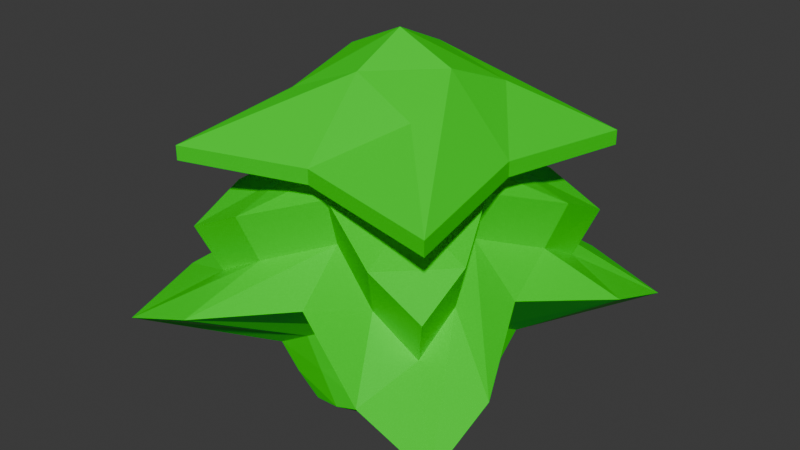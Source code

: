 # Source: Bush.blend  (saved by Blender 4.0.36; exported with 4.5.12 LTS)
import bpy
from mathutils import Matrix  # noqa: F401  (used for matrix-valued properties, if any)

bpy.ops.wm.read_factory_settings(use_empty=True)
scene = bpy.context.scene
scene.name = 'Scene'

# ---- collections
col_collection = bpy.data.collections.new('Collection'); scene.collection.children.link(col_collection)

# ---- materials (node trees are filled in below, after node groups)
mat_material = bpy.data.materials.new('Material')
mat_material.alpha_threshold = 0.0
mat_material.use_transparent_shadow = False
mat_material.roughness = 0.5
mat_material.line_color = (0.0, 0.0, 0.0, 1.0)

# ---- material node trees
mat_material.use_nodes = True; mat_material.node_tree.nodes.clear()
_N = mat_material.node_tree.nodes; _L = mat_material.node_tree.links
n0 = _N.new('ShaderNodeOutputMaterial'); n0.name = 'Material Output'; n0.location = (300, 300)
n1 = _N.new('ShaderNodeBsdfPrincipled'); n1.name = 'Principled BSDF'; n1.location = (10, 300)
n1.inputs[0].default_value = (0.001657, 0.8003, 0.0, 1.0)
n1.inputs[3].default_value = 1.45
_L.new(n1.outputs[0], n0.inputs[0])
n0.is_active_output = True

# ---- world
world_world = bpy.data.worlds.new('World'); scene.world = world_world
world_world.use_nodes = True; world_world.node_tree.nodes.clear()
_N = world_world.node_tree.nodes; _L = world_world.node_tree.links
n0 = _N.new('ShaderNodeOutputWorld'); n0.name = 'World Output'; n0.location = (300, 300)
n1 = _N.new('ShaderNodeBackground'); n1.name = 'Background'; n1.location = (10, 300)
n1.inputs[0].default_value = (0.05088, 0.05088, 0.05088, 1.0)
_L.new(n1.outputs[0], n0.inputs[0])
n0.is_active_output = True
world_world.color = (0.05088, 0.05088, 0.05088)
world_world.use_sun_shadow = False
world_world.sun_shadow_jitter_overblur = 0.0

# ---- meshes
me_cube = bpy.data.meshes.new('Cube')
me_cube.from_pydata([(1.147, 1.147, 0.6568), (0.3713, 0.3713, 0.0), (1.147, -1.147, 0.6568), (0.3713, -0.3713, 0.0), (-1.147, 1.147, 0.6568), (-0.3713, 0.3713, 0.0), (-1.147, -1.147, 0.6568), (-0.3713, -0.3713, 0.0), (-0.2701, -1.713e-09, 0.0), (0.8345, -2.711e-10, 1.003), (-0.8345, -2.711e-10, 1.003), (0.2701, -1.713e-09, 0.0), (1.713e-09, 0.2701, 0.0), (2.143e-10, -0.8345, 1.003), (1.713e-09, -0.2701, 0.0), (2.143e-10, 0.8345, 1.003), (0.0, 0.0, 0.0), (-0.3682, -0.2132, 0.0), (0.4507, 0.4507, 0.2137), (-0.4507, -0.4507, 0.2137), (0.4507, -0.4507, 0.2137), (-0.4507, 0.4507, 0.2137), (0.3278, -3.13e-09, 0.3866), (-0.3278, -3.13e-09, 0.3866), (3.074e-09, 0.3278, 0.3866), (3.074e-09, -0.3278, 0.3866), (2.143e-10, -0.6179, 1.604), (-0.8495, -0.8495, 1.258), (0.6179, -2.711e-10, 1.604), (0.8495, -0.8495, 1.258), (-0.6179, -2.711e-10, 1.604), (-0.8495, 0.8495, 1.258), (2.143e-10, 0.6179, 1.604), (0.8495, 0.8495, 1.258), (0.4212, 0.4212, 1.845), (1.138, -0.6587, 0.8297), (-1.138, -0.6587, 0.8297), (0.3682, -0.2132, 0.0), (-3.682e-10, -0.2871, 0.0), (-0.447, -0.2588, 0.3001), (0.447, -0.2588, 0.3001), (0.8424, -0.4877, 1.431), (-0.8424, -0.4877, 1.431), (-4.004e-10, -0.3547, 1.765), (-1.138, 0.6587, 0.8297), (0.3682, 0.2132, 0.0), (-0.3682, 0.2132, 0.0), (1.138, 0.6587, 0.8297), (-3.682e-10, 0.2871, 0.0), (0.447, 0.2588, 0.3001), (-0.447, 0.2588, 0.3001), (-0.8424, 0.4877, 1.431), (0.8424, 0.4877, 1.431), (-4.004e-10, 0.3547, 1.765), (0.2132, -0.3682, 0.0), (0.6587, 1.138, 0.8297), (0.2132, 0.3682, 0.0), (0.6587, -1.138, 0.8297), (0.2871, 3.682e-10, 0.0), (0.2588, -0.447, 0.3001), (0.2588, 0.447, 0.3001), (0.4877, 0.8424, 1.431), (0.3547, 3.435e-10, 1.765), (0.4877, -0.8424, 1.431), (0.4212, -0.4212, 1.598), (0.3409, -0.3409, 0.0), (0.4212, 0.4212, 1.598), (0.3409, 0.3409, 0.0), (-0.2132, 0.3682, 0.0), (-0.6587, -1.138, 0.8297), (-0.2871, 3.682e-10, 0.0), (-0.2132, -0.3682, 0.0), (-0.6587, 1.138, 0.8297), (-0.2588, 0.447, 0.3001), (-0.2588, -0.447, 0.3001), (-0.4877, -0.8424, 1.431), (-0.4877, 0.8424, 1.431), (-0.3547, 3.435e-10, 1.765), (-0.4212, -0.4212, 1.598), (-0.3409, -0.3409, 0.0), (-0.4212, 0.4212, 1.598), (-0.3409, 0.3409, 0.0), (-0.3547, 3.435e-10, 2.258), (2.143e-10, -2.711e-10, 2.418), (-4.004e-10, 0.3547, 2.258), (-4.004e-10, -0.3547, 2.258), (-0.4212, -0.4212, 2.092), (-0.4212, 0.4212, 2.092), (0.3547, 3.435e-10, 2.258), (0.4212, -0.4212, 2.092), (0.4212, 0.4212, 2.092), (-4.004e-10, 0.3547, 2.011), (-0.3547, 3.435e-10, 2.011), (-0.4212, -0.4212, 1.845), (0.3547, 3.435e-10, 2.011), (0.4212, -0.4212, 1.845), (-4.004e-10, -0.3547, 2.011), (-0.4212, 0.4212, 1.845), (-6.883e-09, 0.7501, 1.739), (-6.883e-09, 0.7501, 1.832), (-0.8907, -0.8907, 1.677), (-0.8907, -0.8907, 1.769), (-6.883e-09, -0.7501, 1.832), (-0.8907, 0.8907, 1.769), (0.8907, -0.8907, 1.769), (0.8907, 0.8907, 1.769), (0.7501, 7.264e-10, 1.832), (-0.7501, 7.264e-10, 1.832), (0.8907, -0.8907, 1.677), (0.8907, 0.8907, 1.677), (-0.7501, 7.264e-10, 1.739), (0.7501, 7.264e-10, 1.739), (-6.883e-09, -0.7501, 1.739), (-0.8907, 0.8907, 1.677), (-0.7455, 0.7455, 0.9576), (-0.5422, -2.024e-10, 1.303), (0.5422, -2.024e-10, 1.303), (0.7455, 0.7455, 0.9576), (0.7455, -0.7455, 0.9576), (-0.7455, -0.7455, 0.9576), (1.6e-10, 0.5422, 1.303), (1.6e-10, -0.5422, 1.303), (0.7393, -0.428, 1.131), (-0.7393, -0.428, 1.131), (0.7393, 0.428, 1.131), (-0.7393, 0.428, 1.131), (0.428, 0.7393, 1.131), (0.428, -0.7393, 1.131), (-0.428, -0.7393, 1.131), (-0.428, 0.7393, 1.131), (-0.5175, -0.5175, 0.4352), (0.5175, 0.5175, 0.4352), (0.5175, -0.5175, 0.4352), (-0.5175, 0.5175, 0.4352), (0.3764, 2.109e-10, 0.6946), (-0.3764, 2.109e-10, 0.6946), (2.377e-09, 0.3764, 0.6946), (2.377e-09, -0.3764, 0.6946), (-0.5133, -0.2971, 0.5649), (0.5133, -0.2971, 0.5649), (0.5133, 0.2971, 0.5649), (-0.5133, 0.2971, 0.5649), (0.2971, -0.5133, 0.5649), (0.2971, 0.5133, 0.5649), (-0.2971, 0.5133, 0.5649), (-0.2971, -0.5133, 0.5649)], [], [(123, 119, 27, 42), (145, 69, 6, 130), (141, 44, 4, 133), (65, 37, 3, 54), (139, 35, 2, 132), (143, 55, 0, 131), (140, 47, 9, 134), (67, 45, 11, 58), (138, 36, 10, 135), (122, 116, 28, 41), (125, 115, 30, 51), (81, 48, 16, 70), (144, 72, 15, 136), (79, 38, 14, 71), (142, 57, 13, 137), (124, 117, 33, 52), (54, 59, 25, 14), (68, 73, 24, 12), (17, 39, 23, 8), (45, 49, 22, 11), (56, 60, 18, 1), (37, 40, 20, 3), (46, 50, 21, 5), (71, 74, 19, 7), (78, 42, 27, 75), (80, 51, 30, 77), (88, 89, 104, 106), (64, 43, 26, 63), (129, 114, 31, 76), (127, 118, 29, 63), (126, 120, 32, 61), (128, 121, 26, 75), (94, 34, 109, 111), (77, 30, 42, 78), (11, 22, 40, 37), (7, 19, 39, 17), (70, 16, 38, 79), (118, 122, 41, 29), (130, 6, 36, 138), (134, 9, 35, 139), (58, 11, 37, 65), (115, 123, 42, 30), (61, 32, 53, 66), (76, 31, 51, 80), (8, 23, 50, 46), (1, 18, 49, 45), (116, 124, 52, 28), (68, 12, 48, 81), (114, 125, 51, 31), (56, 1, 45, 67), (131, 0, 47, 140), (135, 10, 44, 141), (12, 56, 67, 48), (33, 61, 66, 52), (16, 58, 65, 38), (28, 62, 64, 41), (117, 126, 61, 33), (121, 127, 63, 26), (41, 64, 63, 29), (52, 66, 62, 28), (12, 24, 60, 56), (3, 20, 59, 54), (132, 2, 57, 142), (48, 67, 58, 16), (136, 15, 55, 143), (38, 65, 54, 14), (5, 68, 81, 46), (32, 76, 80, 53), (8, 70, 79, 17), (84, 90, 105, 99), (119, 128, 75, 27), (120, 129, 76, 32), (34, 91, 98, 109), (43, 78, 75, 26), (14, 25, 74, 71), (5, 21, 73, 68), (17, 79, 71, 7), (133, 4, 72, 144), (46, 81, 70, 8), (137, 13, 69, 145), (90, 84, 83, 88), (88, 83, 85, 89), (83, 82, 86, 85), (84, 87, 82, 83), (89, 85, 102, 104), (92, 93, 100, 110), (95, 94, 111, 108), (87, 84, 99, 103), (53, 80, 97, 91), (78, 43, 96, 93), (80, 77, 92, 97), (64, 62, 94, 95), (77, 78, 93, 92), (66, 53, 91, 34), (62, 66, 34, 94), (43, 64, 95, 96), (112, 108, 104, 102), (111, 109, 105, 106), (109, 98, 99, 105), (110, 100, 101, 107), (108, 111, 106, 104), (113, 110, 107, 103), (100, 112, 102, 101), (98, 113, 103, 99), (96, 95, 108, 112), (90, 88, 106, 105), (91, 97, 113, 98), (86, 82, 107, 101), (93, 96, 112, 100), (85, 86, 101, 102), (82, 87, 103, 107), (97, 92, 110, 113), (15, 72, 129, 120), (6, 69, 128, 119), (13, 57, 127, 121), (0, 55, 126, 117), (4, 44, 125, 114), (9, 47, 124, 116), (10, 36, 123, 115), (2, 35, 122, 118), (69, 13, 121, 128), (55, 15, 120, 126), (57, 2, 118, 127), (72, 4, 114, 129), (47, 0, 117, 124), (44, 10, 115, 125), (35, 9, 116, 122), (36, 6, 119, 123), (25, 137, 145, 74), (21, 133, 144, 73), (24, 136, 143, 60), (20, 132, 142, 59), (23, 135, 141, 50), (18, 131, 140, 49), (22, 134, 139, 40), (19, 130, 138, 39), (59, 142, 137, 25), (73, 144, 136, 24), (39, 138, 135, 23), (49, 140, 134, 22), (60, 143, 131, 18), (40, 139, 132, 20), (50, 141, 133, 21), (74, 145, 130, 19)])
_uv = me_cube.uv_layers.new(name='UVMap')
_uv.uv.foreach_set('vector', [0.625, 0.0625, 0.625, 0.0, 0.625, 0.0, 0.625, 0.0625, 0.5625, 0.9375, 0.625, 0.9375, 0.625, 1.0, 0.5625, 1.0, 0.5625, 0.1875, 0.625, 0.1875, 0.625, 0.25, 0.5625, 0.25, 0.3125, 0.6875, 0.375, 0.6875, 0.375, 0.75, 0.3125, 0.75, 0.5625, 0.6875, 0.625, 0.6875, 0.625, 0.75, 0.5625, 0.75, 0.5625, 0.4375, 0.625, 0.4375, 0.625, 0.5, 0.5625, 0.5, 0.5625, 0.5625, 0.625, 0.5625, 0.625, 0.625, 0.5625, 0.625, 0.3125, 0.5625, 0.375, 0.5625, 0.375, 0.625, 0.3125, 0.625, 0.5625, 0.0625, 0.625, 0.0625, 0.625, 0.125, 0.5625, 0.125, 0.625, 0.6875, 0.625, 0.625, 0.625, 0.625, 0.625, 0.6875, 0.625, 0.1875, 0.625, 0.125, 0.625, 0.125, 0.625, 0.1875, 0.1875, 0.5625, 0.25, 0.5625, 0.25, 0.625, 0.1875, 0.625, 0.5625, 0.3125, 0.625, 0.3125, 0.625, 0.375, 0.5625, 0.375, 0.1875, 0.6875, 0.25, 0.6875, 0.25, 0.75, 0.1875, 0.75, 0.5625, 0.8125, 0.625, 0.8125, 0.625, 0.875, 0.5625, 0.875, 0.625, 0.5625, 0.625, 0.5, 0.625, 0.5, 0.625, 0.5625, 0.375, 0.8125, 0.5, 0.8125, 0.5, 0.875, 0.375, 0.875, 0.375, 0.3125, 0.5, 0.3125, 0.5, 0.375, 0.375, 0.375, 0.375, 0.0625, 0.5, 0.0625, 0.5, 0.125, 0.375, 0.125, 0.375, 0.5625, 0.5, 0.5625, 0.5, 0.625, 0.375, 0.625, 0.375, 0.4375, 0.5, 0.4375, 0.5, 0.5, 0.375, 0.5, 0.375, 0.6875, 0.5, 0.6875, 0.5, 0.75, 0.375, 0.75, 0.375, 0.1875, 0.5, 0.1875, 0.5, 0.25, 0.375, 0.25, 0.375, 0.9375, 0.5, 0.9375, 0.5, 1.0, 0.375, 1.0, 0.8125, 0.6875, 0.875, 0.6875, 0.875, 0.75, 0.8125, 0.75, 0.8125, 0.5625, 0.875, 0.5625, 0.875, 0.625, 0.8125, 0.625, 0.6875, 0.625, 0.6875, 0.6875, 0.6875, 0.6875, 0.6875, 0.625, 0.6875, 0.6875, 0.75, 0.6875, 0.75, 0.75, 0.6875, 0.75, 0.625, 0.3125, 0.625, 0.25, 0.625, 0.25, 0.625, 0.3125, 0.625, 0.8125, 0.625, 0.75, 0.625, 0.75, 0.625, 0.8125, 0.625, 0.4375, 0.625, 0.375, 0.625, 0.375, 0.625, 0.4375, 0.625, 0.9375, 0.625, 0.875, 0.625, 0.875, 0.625, 0.9375, 0.6875, 0.625, 0.6875, 0.5625, 0.6875, 0.5625, 0.6875, 0.625, 0.8125, 0.625, 0.875, 0.625, 0.875, 0.6875, 0.8125, 0.6875, 0.375, 0.625, 0.5, 0.625, 0.5, 0.6875, 0.375, 0.6875, 0.375, 0.0, 0.5, 0.0, 0.5, 0.0625, 0.375, 0.0625, 0.1875, 0.625, 0.25, 0.625, 0.25, 0.6875, 0.1875, 0.6875, 0.625, 0.75, 0.625, 0.6875, 0.625, 0.6875, 0.625, 0.75, 0.5625, 0.0, 0.625, 0.0, 0.625, 0.0625, 0.5625, 0.0625, 0.5625, 0.625, 0.625, 0.625, 0.625, 0.6875, 0.5625, 0.6875, 0.3125, 0.625, 0.375, 0.625, 0.375, 0.6875, 0.3125, 0.6875, 0.625, 0.125, 0.625, 0.0625, 0.625, 0.0625, 0.625, 0.125, 0.6875, 0.5, 0.75, 0.5, 0.75, 0.5625, 0.6875, 0.5625, 0.8125, 0.5, 0.875, 0.5, 0.875, 0.5625, 0.8125, 0.5625, 0.375, 0.125, 0.5, 0.125, 0.5, 0.1875, 0.375, 0.1875, 0.375, 0.5, 0.5, 0.5, 0.5, 0.5625, 0.375, 0.5625, 0.625, 0.625, 0.625, 0.5625, 0.625, 0.5625, 0.625, 0.625, 0.1875, 0.5, 0.25, 0.5, 0.25, 0.5625, 0.1875, 0.5625, 0.625, 0.25, 0.625, 0.1875, 0.625, 0.1875, 0.625, 0.25, 0.3125, 0.5, 0.375, 0.5, 0.375, 0.5625, 0.3125, 0.5625, 0.5625, 0.5, 0.625, 0.5, 0.625, 0.5625, 0.5625, 0.5625, 0.5625, 0.125, 0.625, 0.125, 0.625, 0.1875, 0.5625, 0.1875, 0.25, 0.5, 0.3125, 0.5, 0.3125, 0.5625, 0.25, 0.5625, 0.625, 0.5, 0.6875, 0.5, 0.6875, 0.5625, 0.625, 0.5625, 0.25, 0.625, 0.3125, 0.625, 0.3125, 0.6875, 0.25, 0.6875, 0.625, 0.625, 0.6875, 0.625, 0.6875, 0.6875, 0.625, 0.6875, 0.625, 0.5, 0.625, 0.4375, 0.625, 0.4375, 0.625, 0.5, 0.625, 0.875, 0.625, 0.8125, 0.625, 0.8125, 0.625, 0.875, 0.625, 0.6875, 0.6875, 0.6875, 0.6875, 0.75, 0.625, 0.75, 0.625, 0.5625, 0.6875, 0.5625, 0.6875, 0.625, 0.625, 0.625, 0.375, 0.375, 0.5, 0.375, 0.5, 0.4375, 0.375, 0.4375, 0.375, 0.75, 0.5, 0.75, 0.5, 0.8125, 0.375, 0.8125, 0.5625, 0.75, 0.625, 0.75, 0.625, 0.8125, 0.5625, 0.8125, 0.25, 0.5625, 0.3125, 0.5625, 0.3125, 0.625, 0.25, 0.625, 0.5625, 0.375, 0.625, 0.375, 0.625, 0.4375, 0.5625, 0.4375, 0.25, 0.6875, 0.3125, 0.6875, 0.3125, 0.75, 0.25, 0.75, 0.125, 0.5, 0.1875, 0.5, 0.1875, 0.5625, 0.125, 0.5625, 0.75, 0.5, 0.8125, 0.5, 0.8125, 0.5625, 0.75, 0.5625, 0.125, 0.625, 0.1875, 0.625, 0.1875, 0.6875, 0.125, 0.6875, 0.75, 0.5625, 0.6875, 0.5625, 0.6875, 0.5625, 0.75, 0.5625, 0.625, 1.0, 0.625, 0.9375, 0.625, 0.9375, 0.625, 1.0, 0.625, 0.375, 0.625, 0.3125, 0.625, 0.3125, 0.625, 0.375, 0.6875, 0.5625, 0.75, 0.5625, 0.75, 0.5625, 0.6875, 0.5625, 0.75, 0.6875, 0.8125, 0.6875, 0.8125, 0.75, 0.75, 0.75, 0.375, 0.875, 0.5, 0.875, 0.5, 0.9375, 0.375, 0.9375, 0.375, 0.25, 0.5, 0.25, 0.5, 0.3125, 0.375, 0.3125, 0.125, 0.6875, 0.1875, 0.6875, 0.1875, 0.75, 0.125, 0.75, 0.5625, 0.25, 0.625, 0.25, 0.625, 0.3125, 0.5625, 0.3125, 0.125, 0.5625, 0.1875, 0.5625, 0.1875, 0.625, 0.125, 0.625, 0.5625, 0.875, 0.625, 0.875, 0.625, 0.9375, 0.5625, 0.9375, 0.6875, 0.5625, 0.75, 0.5625, 0.75, 0.625, 0.6875, 0.625, 0.6875, 0.625, 0.75, 0.625, 0.75, 0.6875, 0.6875, 0.6875, 0.75, 0.625, 0.8125, 0.625, 0.8125, 0.6875, 0.75, 0.6875, 0.75, 0.5625, 0.8125, 0.5625, 0.8125, 0.625, 0.75, 0.625, 0.6875, 0.6875, 0.75, 0.6875, 0.75, 0.6875, 0.6875, 0.6875, 0.8125, 0.625, 0.8125, 0.6875, 0.8125, 0.6875, 0.8125, 0.625, 0.6875, 0.6875, 0.6875, 0.625, 0.6875, 0.625, 0.6875, 0.6875, 0.8125, 0.5625, 0.75, 0.5625, 0.75, 0.5625, 0.8125, 0.5625, 0.75, 0.5625, 0.8125, 0.5625, 0.8125, 0.5625, 0.75, 0.5625, 0.8125, 0.6875, 0.75, 0.6875, 0.75, 0.6875, 0.8125, 0.6875, 0.8125, 0.5625, 0.8125, 0.625, 0.8125, 0.625, 0.8125, 0.5625, 0.6875, 0.6875, 0.6875, 0.625, 0.6875, 0.625, 0.6875, 0.6875, 0.8125, 0.625, 0.8125, 0.6875, 0.8125, 0.6875, 0.8125, 0.625, 0.6875, 0.5625, 0.75, 0.5625, 0.75, 0.5625, 0.6875, 0.5625, 0.6875, 0.625, 0.6875, 0.5625, 0.6875, 0.5625, 0.6875, 0.625, 0.75, 0.6875, 0.6875, 0.6875, 0.6875, 0.6875, 0.75, 0.6875, 0.75, 0.6875, 0.6875, 0.6875, 0.6875, 0.6875, 0.75, 0.6875, 0.6875, 0.625, 0.6875, 0.5625, 0.6875, 0.5625, 0.6875, 0.625, 0.6875, 0.5625, 0.75, 0.5625, 0.75, 0.5625, 0.6875, 0.5625, 0.8125, 0.625, 0.8125, 0.6875, 0.8125, 0.6875, 0.8125, 0.625, 0.6875, 0.6875, 0.6875, 0.625, 0.6875, 0.625, 0.6875, 0.6875, 0.8125, 0.5625, 0.8125, 0.625, 0.8125, 0.625, 0.8125, 0.5625, 0.8125, 0.6875, 0.75, 0.6875, 0.75, 0.6875, 0.8125, 0.6875, 0.75, 0.5625, 0.8125, 0.5625, 0.8125, 0.5625, 0.75, 0.5625, 0.75, 0.6875, 0.6875, 0.6875, 0.6875, 0.6875, 0.75, 0.6875, 0.6875, 0.5625, 0.6875, 0.625, 0.6875, 0.625, 0.6875, 0.5625, 0.75, 0.5625, 0.8125, 0.5625, 0.8125, 0.5625, 0.75, 0.5625, 0.8125, 0.6875, 0.8125, 0.625, 0.8125, 0.625, 0.8125, 0.6875, 0.8125, 0.6875, 0.75, 0.6875, 0.75, 0.6875, 0.8125, 0.6875, 0.75, 0.6875, 0.8125, 0.6875, 0.8125, 0.6875, 0.75, 0.6875, 0.8125, 0.625, 0.8125, 0.5625, 0.8125, 0.5625, 0.8125, 0.625, 0.8125, 0.5625, 0.8125, 0.625, 0.8125, 0.625, 0.8125, 0.5625, 0.625, 0.375, 0.625, 0.3125, 0.625, 0.3125, 0.625, 0.375, 0.625, 1.0, 0.625, 0.9375, 0.625, 0.9375, 0.625, 1.0, 0.625, 0.875, 0.625, 0.8125, 0.625, 0.8125, 0.625, 0.875, 0.625, 0.5, 0.625, 0.4375, 0.625, 0.4375, 0.625, 0.5, 0.625, 0.25, 0.625, 0.1875, 0.625, 0.1875, 0.625, 0.25, 0.625, 0.625, 0.625, 0.5625, 0.625, 0.5625, 0.625, 0.625, 0.625, 0.125, 0.625, 0.0625, 0.625, 0.0625, 0.625, 0.125, 0.625, 0.75, 0.625, 0.6875, 0.625, 0.6875, 0.625, 0.75, 0.625, 0.9375, 0.625, 0.875, 0.625, 0.875, 0.625, 0.9375, 0.625, 0.4375, 0.625, 0.375, 0.625, 0.375, 0.625, 0.4375, 0.625, 0.8125, 0.625, 0.75, 0.625, 0.75, 0.625, 0.8125, 0.625, 0.3125, 0.625, 0.25, 0.625, 0.25, 0.625, 0.3125, 0.625, 0.5625, 0.625, 0.5, 0.625, 0.5, 0.625, 0.5625, 0.625, 0.1875, 0.625, 0.125, 0.625, 0.125, 0.625, 0.1875, 0.625, 0.6875, 0.625, 0.625, 0.625, 0.625, 0.625, 0.6875, 0.625, 0.0625, 0.625, 0.0, 0.625, 0.0, 0.625, 0.0625, 0.5, 0.875, 0.5625, 0.875, 0.5625, 0.9375, 0.5, 0.9375, 0.5, 0.25, 0.5625, 0.25, 0.5625, 0.3125, 0.5, 0.3125, 0.5, 0.375, 0.5625, 0.375, 0.5625, 0.4375, 0.5, 0.4375, 0.5, 0.75, 0.5625, 0.75, 0.5625, 0.8125, 0.5, 0.8125, 0.5, 0.125, 0.5625, 0.125, 0.5625, 0.1875, 0.5, 0.1875, 0.5, 0.5, 0.5625, 0.5, 0.5625, 0.5625, 0.5, 0.5625, 0.5, 0.625, 0.5625, 0.625, 0.5625, 0.6875, 0.5, 0.6875, 0.5, 0.0, 0.5625, 0.0, 0.5625, 0.0625, 0.5, 0.0625, 0.5, 0.8125, 0.5625, 0.8125, 0.5625, 0.875, 0.5, 0.875, 0.5, 0.3125, 0.5625, 0.3125, 0.5625, 0.375, 0.5, 0.375, 0.5, 0.0625, 0.5625, 0.0625, 0.5625, 0.125, 0.5, 0.125, 0.5, 0.5625, 0.5625, 0.5625, 0.5625, 0.625, 0.5, 0.625, 0.5, 0.4375, 0.5625, 0.4375, 0.5625, 0.5, 0.5, 0.5, 0.5, 0.6875, 0.5625, 0.6875, 0.5625, 0.75, 0.5, 0.75, 0.5, 0.1875, 0.5625, 0.1875, 0.5625, 0.25, 0.5, 0.25, 0.5, 0.9375, 0.5625, 0.9375, 0.5625, 1.0, 0.5, 1.0])
me_cube.materials.append(mat_material)
me_cube.use_mirror_vertex_groups = False
me_cube.update()

# ---- objects
ob_cube = bpy.data.objects.new('Cube', me_cube)

# ---- transforms, parenting, visibility, modifiers, constraints
ob_cube.location = (0.0, 0.0, 0.0)
ob_cube.lock_rotations_4d = False
ob_cube.empty_display_type = 'ARROWS'
ob_cube.lineart.crease_threshold = 0.0

# ---- collection membership
col_collection.objects.link(ob_cube)

# ---- scene / render settings (as saved in the file)
scene.frame_start = 1; scene.frame_end = 250; scene.frame_set(1)
scene.render.engine = 'BLENDER_EEVEE_NEXT'
scene.cycles.sampling_pattern = 'TABULATED_SOBOL'
bpy.context.view_layer.update()

# ---- added for rendering (the .blend has no active camera and no usable light): camera, sun
cam_auto = bpy.data.cameras.new('AutoCamera')
cam_auto.lens = 50.0
cam_auto.sensor_width = 36.0
cam_auto.clip_end = 1000.0
ob_auto_camera = bpy.data.objects.new('AutoCamera', cam_auto)
scene.collection.objects.link(ob_auto_camera)
ob_auto_camera.location = (3.74463, -4.49355, 4.20493)
ob_auto_camera.rotation_euler = (1.09748, -7.21219e-08, 0.694738)
scene.camera = ob_auto_camera
light_auto_sun = bpy.data.lights.new('AutoSun', 'SUN')
light_auto_sun.energy = 3.0
light_auto_sun.angle = 0.0523599
ob_auto_sun = bpy.data.objects.new('AutoSun', light_auto_sun)
scene.collection.objects.link(ob_auto_sun)
ob_auto_sun.rotation_euler = (0.872665, 0.174533, 0.523599)
bpy.context.view_layer.update()
